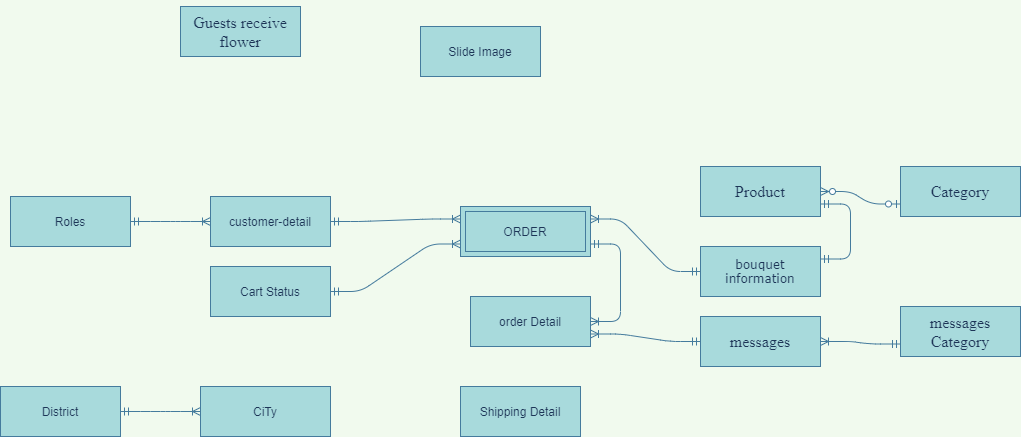

The diagram above was exported from draw.io. Its source (the exported page's mxGraphModel, read from the mxfile embedded in the PNG):
<mxGraphModel dx="2194" dy="834" grid="1" gridSize="10" guides="1" tooltips="1" connect="1" arrows="1" fold="1" page="1" pageScale="1" pageWidth="850" pageHeight="1100" background="#F1FAEE" math="0" shadow="0">
  <root>
    <mxCell id="0" />
    <mxCell id="1" parent="0" />
    <mxCell id="i2o-3k7WN3Kmbr3hyVa3-1" value="customer-detail" style="whiteSpace=wrap;html=1;align=center;rounded=0;sketch=0;fontColor=#1D3557;strokeColor=#457B9D;fillColor=#A8DADC;" parent="1" vertex="1">
      <mxGeometry x="80" y="240" width="120" height="50" as="geometry" />
    </mxCell>
    <mxCell id="i2o-3k7WN3Kmbr3hyVa3-3" value="&lt;p class=&quot;MsoNormal&quot;&gt;&lt;span style=&quot;font-family: &amp;#34;verdana&amp;#34; , sans-serif&quot;&gt;bouquet&lt;br/&gt;information&lt;/span&gt;&lt;/p&gt;" style="whiteSpace=wrap;html=1;align=center;rounded=0;sketch=0;fontColor=#1D3557;strokeColor=#457B9D;fillColor=#A8DADC;" parent="1" vertex="1">
      <mxGeometry x="570" y="290" width="120" height="50" as="geometry" />
    </mxCell>
    <mxCell id="i2o-3k7WN3Kmbr3hyVa3-4" value="&lt;p class=&quot;MsoNormal&quot;&gt;&lt;span style=&quot;font-size: 12.0pt ; font-family: &amp;#34;times new roman&amp;#34; , serif&quot;&gt;messages&lt;/span&gt;&lt;span style=&quot;font-family: &amp;#34;verdana&amp;#34; , sans-serif&quot;&gt;&lt;br&gt;&lt;/span&gt;&lt;/p&gt;" style="whiteSpace=wrap;html=1;align=center;rounded=0;sketch=0;fontColor=#1D3557;strokeColor=#457B9D;fillColor=#A8DADC;" parent="1" vertex="1">
      <mxGeometry x="570" y="360" width="120" height="50" as="geometry" />
    </mxCell>
    <mxCell id="i2o-3k7WN3Kmbr3hyVa3-5" value="&lt;p class=&quot;MsoNormal&quot;&gt;&lt;font face=&quot;times new roman, serif&quot;&gt;&lt;span style=&quot;font-size: 16px&quot;&gt;Guests receive flower&lt;/span&gt;&lt;/font&gt;&lt;/p&gt;" style="whiteSpace=wrap;html=1;align=center;rounded=0;sketch=0;fontColor=#1D3557;strokeColor=#457B9D;fillColor=#A8DADC;" parent="1" vertex="1">
      <mxGeometry x="50" y="50" width="120" height="50" as="geometry" />
    </mxCell>
    <mxCell id="i2o-3k7WN3Kmbr3hyVa3-6" value="&lt;p class=&quot;MsoNormal&quot;&gt;&lt;font face=&quot;times new roman, serif&quot;&gt;&lt;span style=&quot;font-size: 16px&quot;&gt;Category&lt;/span&gt;&lt;/font&gt;&lt;/p&gt;" style="whiteSpace=wrap;html=1;align=center;rounded=0;sketch=0;fontColor=#1D3557;strokeColor=#457B9D;fillColor=#A8DADC;" parent="1" vertex="1">
      <mxGeometry x="770" y="210" width="120" height="50" as="geometry" />
    </mxCell>
    <mxCell id="i2o-3k7WN3Kmbr3hyVa3-7" value="&lt;p class=&quot;MsoNormal&quot;&gt;&lt;font face=&quot;times new roman, serif&quot;&gt;&lt;span style=&quot;font-size: 16px&quot;&gt;Product&lt;/span&gt;&lt;/font&gt;&lt;/p&gt;" style="whiteSpace=wrap;html=1;align=center;rounded=0;sketch=0;fontColor=#1D3557;strokeColor=#457B9D;fillColor=#A8DADC;" parent="1" vertex="1">
      <mxGeometry x="570" y="210" width="120" height="50" as="geometry" />
    </mxCell>
    <mxCell id="i2o-3k7WN3Kmbr3hyVa3-8" value="" style="edgeStyle=entityRelationEdgeStyle;fontSize=12;html=1;endArrow=ERzeroToMany;startArrow=ERzeroToOne;fontColor=#1D3557;strokeColor=#457B9D;fillColor=#A8DADC;exitX=0;exitY=0.75;exitDx=0;exitDy=0;entryX=1;entryY=0.5;entryDx=0;entryDy=0;labelBackgroundColor=#F1FAEE;" parent="1" source="i2o-3k7WN3Kmbr3hyVa3-6" target="i2o-3k7WN3Kmbr3hyVa3-7" edge="1">
      <mxGeometry width="100" height="100" relative="1" as="geometry">
        <mxPoint x="700" y="360" as="sourcePoint" />
        <mxPoint x="570" y="235" as="targetPoint" />
      </mxGeometry>
    </mxCell>
    <mxCell id="i2o-3k7WN3Kmbr3hyVa3-10" value="" style="edgeStyle=entityRelationEdgeStyle;fontSize=12;html=1;endArrow=ERmandOne;startArrow=ERmandOne;fontColor=#1D3557;fillColor=#A8DADC;rounded=1;entryX=1;entryY=0.75;entryDx=0;entryDy=0;exitX=1;exitY=0.25;exitDx=0;exitDy=0;strokeColor=#457B9D;labelBackgroundColor=#F1FAEE;" parent="1" source="i2o-3k7WN3Kmbr3hyVa3-3" target="i2o-3k7WN3Kmbr3hyVa3-7" edge="1">
      <mxGeometry width="100" height="100" relative="1" as="geometry">
        <mxPoint x="730" y="330" as="sourcePoint" />
        <mxPoint x="630" y="260" as="targetPoint" />
      </mxGeometry>
    </mxCell>
    <mxCell id="i2o-3k7WN3Kmbr3hyVa3-14" value="&lt;p class=&quot;MsoNormal&quot;&gt;&lt;span style=&quot;font-size: 12.0pt ; font-family: &amp;#34;times new roman&amp;#34; , serif&quot;&gt;messages Category&lt;/span&gt;&lt;span style=&quot;font-family: &amp;#34;verdana&amp;#34; , sans-serif&quot;&gt;&lt;br&gt;&lt;/span&gt;&lt;/p&gt;" style="whiteSpace=wrap;html=1;align=center;rounded=0;sketch=0;fontColor=#1D3557;strokeColor=#457B9D;fillColor=#A8DADC;" parent="1" vertex="1">
      <mxGeometry x="770" y="350" width="120" height="50" as="geometry" />
    </mxCell>
    <mxCell id="i2o-3k7WN3Kmbr3hyVa3-15" value="" style="edgeStyle=entityRelationEdgeStyle;fontSize=12;html=1;endArrow=ERoneToMany;startArrow=ERmandOne;fontColor=#1D3557;strokeColor=#457B9D;fillColor=#A8DADC;entryX=1;entryY=0.5;entryDx=0;entryDy=0;exitX=0;exitY=0.75;exitDx=0;exitDy=0;labelBackgroundColor=#F1FAEE;" parent="1" source="i2o-3k7WN3Kmbr3hyVa3-14" target="i2o-3k7WN3Kmbr3hyVa3-4" edge="1">
      <mxGeometry width="100" height="100" relative="1" as="geometry">
        <mxPoint x="650" y="120" as="sourcePoint" />
        <mxPoint x="470" y="200" as="targetPoint" />
      </mxGeometry>
    </mxCell>
    <mxCell id="i2o-3k7WN3Kmbr3hyVa3-17" value="District" style="whiteSpace=wrap;html=1;align=center;rounded=0;sketch=0;fontColor=#1D3557;strokeColor=#457B9D;fillColor=#A8DADC;" parent="1" vertex="1">
      <mxGeometry x="-130" y="430" width="120" height="50" as="geometry" />
    </mxCell>
    <mxCell id="i2o-3k7WN3Kmbr3hyVa3-18" value="CiTy" style="whiteSpace=wrap;html=1;align=center;rounded=0;sketch=0;fontColor=#1D3557;strokeColor=#457B9D;fillColor=#A8DADC;" parent="1" vertex="1">
      <mxGeometry x="70" y="430" width="130" height="50" as="geometry" />
    </mxCell>
    <mxCell id="i2o-3k7WN3Kmbr3hyVa3-19" value="" style="edgeStyle=entityRelationEdgeStyle;fontSize=12;html=1;endArrow=ERoneToMany;startArrow=ERmandOne;fontColor=#1D3557;strokeColor=#457B9D;fillColor=#A8DADC;entryX=0;entryY=0.5;entryDx=0;entryDy=0;exitX=1;exitY=0.5;exitDx=0;exitDy=0;labelBackgroundColor=#F1FAEE;" parent="1" source="i2o-3k7WN3Kmbr3hyVa3-17" target="i2o-3k7WN3Kmbr3hyVa3-18" edge="1">
      <mxGeometry width="100" height="100" relative="1" as="geometry">
        <mxPoint x="660" y="110" as="sourcePoint" />
        <mxPoint x="610" y="100" as="targetPoint" />
      </mxGeometry>
    </mxCell>
    <mxCell id="i2o-3k7WN3Kmbr3hyVa3-20" value="Cart Status" style="whiteSpace=wrap;html=1;align=center;rounded=0;sketch=0;fontColor=#1D3557;strokeColor=#457B9D;fillColor=#A8DADC;" parent="1" vertex="1">
      <mxGeometry x="80" y="310" width="120" height="50" as="geometry" />
    </mxCell>
    <mxCell id="i2o-3k7WN3Kmbr3hyVa3-21" value="Roles" style="whiteSpace=wrap;html=1;align=center;rounded=0;sketch=0;fontColor=#1D3557;strokeColor=#457B9D;fillColor=#A8DADC;" parent="1" vertex="1">
      <mxGeometry x="-120" y="240" width="120" height="50" as="geometry" />
    </mxCell>
    <mxCell id="i2o-3k7WN3Kmbr3hyVa3-23" value="order Detail" style="whiteSpace=wrap;html=1;align=center;rounded=0;sketch=0;fontColor=#1D3557;strokeColor=#457B9D;fillColor=#A8DADC;" parent="1" vertex="1">
      <mxGeometry x="340" y="340" width="120" height="50" as="geometry" />
    </mxCell>
    <mxCell id="i2o-3k7WN3Kmbr3hyVa3-26" value="Slide Image" style="whiteSpace=wrap;html=1;align=center;rounded=0;sketch=0;fontColor=#1D3557;strokeColor=#457B9D;fillColor=#A8DADC;" parent="1" vertex="1">
      <mxGeometry x="290" y="70" width="120" height="50" as="geometry" />
    </mxCell>
    <mxCell id="i2o-3k7WN3Kmbr3hyVa3-27" value="" style="edgeStyle=entityRelationEdgeStyle;fontSize=12;html=1;endArrow=ERoneToMany;startArrow=ERmandOne;fontColor=#1D3557;strokeColor=#457B9D;fillColor=#A8DADC;entryX=1;entryY=0.25;entryDx=0;entryDy=0;labelBackgroundColor=#F1FAEE;" parent="1" source="i2o-3k7WN3Kmbr3hyVa3-3" target="vRk3gIPyjzG7p50UMaj8-3" edge="1">
      <mxGeometry width="100" height="100" relative="1" as="geometry">
        <mxPoint x="700" y="87.5" as="sourcePoint" />
        <mxPoint x="480" y="260" as="targetPoint" />
      </mxGeometry>
    </mxCell>
    <mxCell id="i2o-3k7WN3Kmbr3hyVa3-28" value="" style="edgeStyle=entityRelationEdgeStyle;fontSize=12;html=1;endArrow=ERoneToMany;startArrow=ERmandOne;fontColor=#1D3557;strokeColor=#457B9D;fillColor=#A8DADC;entryX=0;entryY=0.25;entryDx=0;entryDy=0;exitX=1;exitY=0.5;exitDx=0;exitDy=0;labelBackgroundColor=#F1FAEE;" parent="1" source="i2o-3k7WN3Kmbr3hyVa3-1" target="vRk3gIPyjzG7p50UMaj8-3" edge="1">
      <mxGeometry width="100" height="100" relative="1" as="geometry">
        <mxPoint x="550" y="325" as="sourcePoint" />
        <mxPoint x="330" y="265" as="targetPoint" />
      </mxGeometry>
    </mxCell>
    <mxCell id="i2o-3k7WN3Kmbr3hyVa3-29" value="" style="edgeStyle=entityRelationEdgeStyle;fontSize=12;html=1;endArrow=ERoneToMany;startArrow=ERmandOne;fontColor=#1D3557;strokeColor=#457B9D;fillColor=#A8DADC;entryX=0;entryY=0.5;entryDx=0;entryDy=0;exitX=1;exitY=0.5;exitDx=0;exitDy=0;labelBackgroundColor=#F1FAEE;" parent="1" source="i2o-3k7WN3Kmbr3hyVa3-21" target="i2o-3k7WN3Kmbr3hyVa3-1" edge="1">
      <mxGeometry width="100" height="100" relative="1" as="geometry">
        <mxPoint y="210" as="sourcePoint" />
        <mxPoint x="60" y="195" as="targetPoint" />
      </mxGeometry>
    </mxCell>
    <mxCell id="i2o-3k7WN3Kmbr3hyVa3-30" value="" style="edgeStyle=entityRelationEdgeStyle;fontSize=12;html=1;endArrow=ERoneToMany;startArrow=ERmandOne;fontColor=#1D3557;strokeColor=#457B9D;fillColor=#A8DADC;entryX=0;entryY=0.75;entryDx=0;entryDy=0;exitX=1;exitY=0.5;exitDx=0;exitDy=0;labelBackgroundColor=#F1FAEE;" parent="1" source="i2o-3k7WN3Kmbr3hyVa3-20" target="vRk3gIPyjzG7p50UMaj8-3" edge="1">
      <mxGeometry width="100" height="100" relative="1" as="geometry">
        <mxPoint x="580" y="325" as="sourcePoint" />
        <mxPoint x="330" y="277.5" as="targetPoint" />
      </mxGeometry>
    </mxCell>
    <mxCell id="vRk3gIPyjzG7p50UMaj8-1" value="" style="edgeStyle=entityRelationEdgeStyle;fontSize=12;html=1;endArrow=ERoneToMany;startArrow=ERmandOne;fontColor=#1D3557;strokeColor=#457B9D;fillColor=#A8DADC;entryX=1;entryY=0.5;entryDx=0;entryDy=0;exitX=1;exitY=0.75;exitDx=0;exitDy=0;labelBackgroundColor=#F1FAEE;" edge="1" parent="1" source="vRk3gIPyjzG7p50UMaj8-3" target="i2o-3k7WN3Kmbr3hyVa3-23">
      <mxGeometry width="100" height="100" relative="1" as="geometry">
        <mxPoint x="470" y="310" as="sourcePoint" />
        <mxPoint x="460" y="280" as="targetPoint" />
      </mxGeometry>
    </mxCell>
    <mxCell id="vRk3gIPyjzG7p50UMaj8-2" value="Shipping Detail" style="whiteSpace=wrap;html=1;align=center;rounded=0;sketch=0;fontColor=#1D3557;strokeColor=#457B9D;fillColor=#A8DADC;" vertex="1" parent="1">
      <mxGeometry x="330" y="430" width="120" height="50" as="geometry" />
    </mxCell>
    <mxCell id="vRk3gIPyjzG7p50UMaj8-3" value="ORDER" style="shape=ext;margin=3;double=1;whiteSpace=wrap;html=1;align=center;fillColor=#A8DADC;strokeColor=#457B9D;fontColor=#1D3557;" vertex="1" parent="1">
      <mxGeometry x="330" y="250" width="130" height="50" as="geometry" />
    </mxCell>
    <mxCell id="vRk3gIPyjzG7p50UMaj8-5" value="" style="edgeStyle=entityRelationEdgeStyle;fontSize=12;html=1;endArrow=ERoneToMany;startArrow=ERmandOne;fontColor=#1D3557;strokeColor=#457B9D;fillColor=#A8DADC;entryX=1;entryY=0.75;entryDx=0;entryDy=0;exitX=0;exitY=0.5;exitDx=0;exitDy=0;labelBackgroundColor=#F1FAEE;" edge="1" parent="1" source="i2o-3k7WN3Kmbr3hyVa3-4" target="i2o-3k7WN3Kmbr3hyVa3-23">
      <mxGeometry width="100" height="100" relative="1" as="geometry">
        <mxPoint x="780" y="397.5" as="sourcePoint" />
        <mxPoint x="700" y="395" as="targetPoint" />
      </mxGeometry>
    </mxCell>
  </root>
</mxGraphModel>